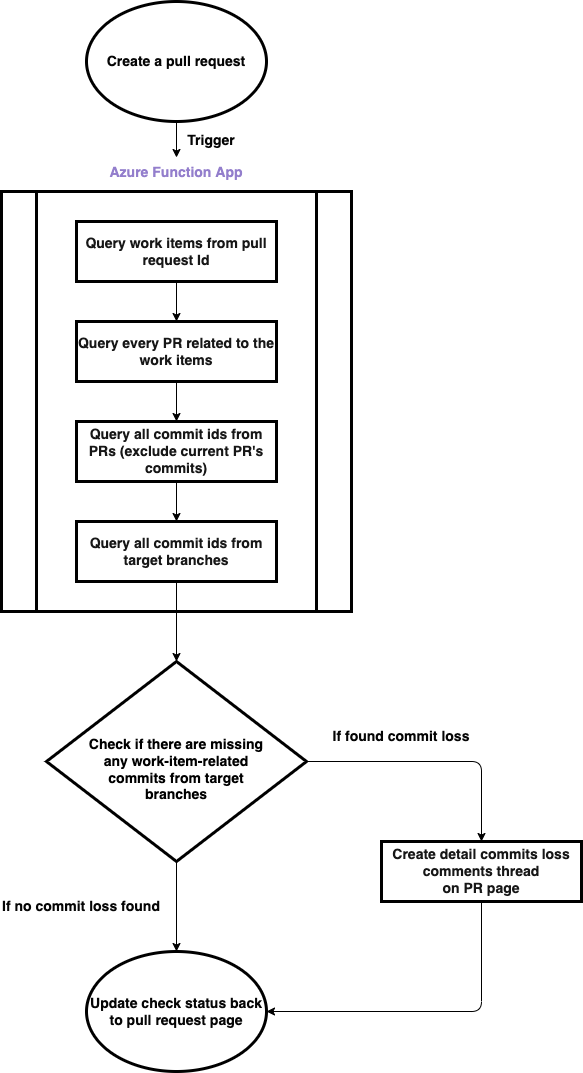

The diagram above was exported from draw.io. Its source (the exported page's mxGraphModel, read from the mxfile embedded in the PNG):
<mxGraphModel dx="595" dy="500" grid="1" gridSize="10" guides="1" tooltips="1" connect="1" arrows="1" fold="1" page="1" pageScale="1" pageWidth="827" pageHeight="1169" background="#ffffff" math="0" shadow="0">
  <root>
    <mxCell id="0" />
    <mxCell id="1" parent="0" />
    <mxCell id="3" value="" style="shape=process;whiteSpace=wrap;html=1;backgroundOutline=1;strokeColor=#000000;strokeWidth=3;fontColor=#171717;fillColor=none;" parent="1" vertex="1">
      <mxGeometry x="160" y="220" width="350" height="420" as="geometry" />
    </mxCell>
    <mxCell id="4" value="&lt;font style=&quot;font-size: 14px;&quot;&gt;&lt;b&gt;Azure Function App&lt;/b&gt;&lt;/font&gt;" style="text;html=1;strokeColor=none;fillColor=none;align=center;verticalAlign=middle;whiteSpace=wrap;rounded=0;strokeWidth=3;fontColor=#937ECC;" parent="1" vertex="1">
      <mxGeometry x="205" y="186" width="260" height="30" as="geometry" />
    </mxCell>
    <mxCell id="18" style="edgeStyle=none;html=1;exitX=0.5;exitY=1;exitDx=0;exitDy=0;entryX=0.5;entryY=0;entryDx=0;entryDy=0;strokeColor=#000000;fontSize=14;fontColor=#050505;" parent="1" source="5" target="6" edge="1">
      <mxGeometry relative="1" as="geometry" />
    </mxCell>
    <mxCell id="5" value="&lt;font size=&quot;1&quot; color=&quot;#171717&quot;&gt;&lt;b style=&quot;font-size: 14px;&quot;&gt;Query work items from pull request Id&lt;/b&gt;&lt;/font&gt;" style="rounded=0;whiteSpace=wrap;html=1;fillColor=none;strokeWidth=3;strokeColor=#000000;" parent="1" vertex="1">
      <mxGeometry x="235" y="250" width="200" height="60" as="geometry" />
    </mxCell>
    <mxCell id="19" style="edgeStyle=none;html=1;exitX=0.5;exitY=1;exitDx=0;exitDy=0;entryX=0.5;entryY=0;entryDx=0;entryDy=0;strokeColor=#000000;fontSize=14;fontColor=#050505;" parent="1" source="6" target="7" edge="1">
      <mxGeometry relative="1" as="geometry" />
    </mxCell>
    <mxCell id="6" value="&lt;font size=&quot;1&quot; color=&quot;#171717&quot;&gt;&lt;b style=&quot;font-size: 14px;&quot;&gt;Query every PR related to the work items&lt;/b&gt;&lt;/font&gt;" style="rounded=0;whiteSpace=wrap;html=1;fillColor=none;strokeWidth=3;strokeColor=#000000;" parent="1" vertex="1">
      <mxGeometry x="235" y="350" width="200" height="60" as="geometry" />
    </mxCell>
    <mxCell id="20" style="edgeStyle=none;html=1;exitX=0.5;exitY=1;exitDx=0;exitDy=0;entryX=0.5;entryY=0;entryDx=0;entryDy=0;strokeColor=#000000;fontSize=14;fontColor=#050505;" parent="1" source="7" target="8" edge="1">
      <mxGeometry relative="1" as="geometry" />
    </mxCell>
    <mxCell id="7" value="&lt;font color=&quot;#171717&quot; style=&quot;font-size: 14px;&quot;&gt;&lt;b style=&quot;font-size: 14px;&quot;&gt;Query all commit ids from PRs (exclude current PR's commits)&lt;/b&gt;&lt;/font&gt;" style="rounded=0;whiteSpace=wrap;html=1;fillColor=none;strokeWidth=3;strokeColor=#000000;fontSize=14;" parent="1" vertex="1">
      <mxGeometry x="235" y="450" width="200" height="60" as="geometry" />
    </mxCell>
    <mxCell id="21" style="edgeStyle=none;html=1;entryX=0.5;entryY=0;entryDx=0;entryDy=0;strokeColor=#000000;fontSize=14;fontColor=#050505;" parent="1" source="8" edge="1">
      <mxGeometry relative="1" as="geometry">
        <mxPoint x="335" y="690" as="targetPoint" />
      </mxGeometry>
    </mxCell>
    <mxCell id="8" value="&lt;font color=&quot;#171717&quot; style=&quot;font-size: 14px;&quot;&gt;&lt;b style=&quot;font-size: 14px;&quot;&gt;Query all commit ids from target branches&lt;/b&gt;&lt;/font&gt;" style="rounded=0;whiteSpace=wrap;html=1;fillColor=none;strokeWidth=3;strokeColor=#000000;fontSize=14;" parent="1" vertex="1">
      <mxGeometry x="235" y="550" width="200" height="60" as="geometry" />
    </mxCell>
    <mxCell id="12" value="&lt;font style=&quot;font-size: 14px;&quot;&gt;&lt;b style=&quot;font-size: 14px;&quot;&gt;Update check status back to pull request page&lt;/b&gt;&lt;/font&gt;" style="ellipse;whiteSpace=wrap;html=1;strokeColor=#000000;strokeWidth=3;fontSize=14;fontColor=#050505;fillColor=none;" parent="1" vertex="1">
      <mxGeometry x="245" y="980" width="180" height="120" as="geometry" />
    </mxCell>
    <mxCell id="16" style="edgeStyle=none;html=1;exitX=0.5;exitY=1;exitDx=0;exitDy=0;entryX=0.5;entryY=0;entryDx=0;entryDy=0;fontSize=14;fontColor=#050505;strokeColor=#000000;" parent="1" source="15" target="4" edge="1">
      <mxGeometry relative="1" as="geometry" />
    </mxCell>
    <mxCell id="15" value="&lt;font size=&quot;1&quot; style=&quot;&quot;&gt;&lt;b style=&quot;font-size: 14px;&quot;&gt;Create a pull request&lt;/b&gt;&lt;/font&gt;" style="ellipse;whiteSpace=wrap;html=1;strokeColor=#000000;strokeWidth=3;fontSize=7;fontColor=#050505;fillColor=none;" parent="1" vertex="1">
      <mxGeometry x="245" y="30" width="180" height="120" as="geometry" />
    </mxCell>
    <mxCell id="17" value="Trigger" style="text;html=1;strokeColor=none;fillColor=none;align=center;verticalAlign=middle;whiteSpace=wrap;rounded=0;strokeWidth=3;fontSize=14;fontColor=#050505;fontStyle=1" parent="1" vertex="1">
      <mxGeometry x="340" y="154" width="60" height="30" as="geometry" />
    </mxCell>
    <mxCell id="22" style="edgeStyle=none;html=1;exitX=0.5;exitY=1;exitDx=0;exitDy=0;entryX=0.5;entryY=0;entryDx=0;entryDy=0;strokeColor=#000000;fontSize=14;fontColor=#050505;" parent="1" target="12" edge="1">
      <mxGeometry relative="1" as="geometry">
        <mxPoint x="335" y="890" as="sourcePoint" />
      </mxGeometry>
    </mxCell>
    <mxCell id="27" style="edgeStyle=orthogonalEdgeStyle;html=1;exitX=0.5;exitY=1;exitDx=0;exitDy=0;entryX=1;entryY=0.5;entryDx=0;entryDy=0;strokeColor=#000000;fontSize=14;fontColor=#050505;" parent="1" source="23" target="12" edge="1">
      <mxGeometry relative="1" as="geometry" />
    </mxCell>
    <mxCell id="23" value="&lt;font color=&quot;#171717&quot;&gt;&lt;b&gt;Create detail commits loss comments&lt;/b&gt;&lt;/font&gt;&lt;b style=&quot;color: rgb(23, 23, 23);&quot;&gt;&amp;nbsp;thread&lt;/b&gt;&lt;font color=&quot;#171717&quot;&gt;&lt;b&gt;&lt;br&gt;on PR page&lt;/b&gt;&lt;/font&gt;" style="rounded=0;whiteSpace=wrap;html=1;fillColor=none;strokeWidth=3;strokeColor=#000000;fontSize=14;" parent="1" vertex="1">
      <mxGeometry x="540" y="870" width="200" height="60" as="geometry" />
    </mxCell>
    <mxCell id="26" style="edgeStyle=orthogonalEdgeStyle;html=1;exitX=1;exitY=0.5;exitDx=0;exitDy=0;strokeColor=#000000;fontSize=14;fontColor=#050505;entryX=0.5;entryY=0;entryDx=0;entryDy=0;" parent="1" target="23" edge="1">
      <mxGeometry relative="1" as="geometry">
        <mxPoint x="640" y="789.6666666666667" as="targetPoint" />
        <mxPoint x="465" y="790" as="sourcePoint" />
      </mxGeometry>
    </mxCell>
    <mxCell id="29" value="&lt;b&gt;If no commit loss found&lt;/b&gt;" style="text;html=1;strokeColor=none;fillColor=none;align=center;verticalAlign=middle;whiteSpace=wrap;rounded=0;strokeWidth=3;fontSize=14;fontColor=#050505;" parent="1" vertex="1">
      <mxGeometry x="160" y="920" width="160" height="30" as="geometry" />
    </mxCell>
    <mxCell id="31" value="&lt;b&gt;If found commit loss&lt;/b&gt;" style="text;html=1;strokeColor=none;fillColor=none;align=center;verticalAlign=middle;whiteSpace=wrap;rounded=0;strokeWidth=3;fontSize=14;fontColor=#050505;" parent="1" vertex="1">
      <mxGeometry x="480" y="750" width="160" height="30" as="geometry" />
    </mxCell>
    <mxCell id="33" value="&lt;p style=&quot;line-height: 130%;&quot;&gt;&lt;br&gt;&lt;/p&gt;" style="rhombus;whiteSpace=wrap;html=1;strokeColor=#000000;strokeWidth=3;fontColor=#937ECC;fillColor=#ffffff;align=center;" parent="1" vertex="1">
      <mxGeometry x="205" y="690" width="260" height="200" as="geometry" />
    </mxCell>
    <mxCell id="36" value="Check if there are missing any work-item-related commits from target branches" style="text;strokeColor=none;fillColor=none;align=center;verticalAlign=middle;rounded=0;fontColor=#000000;whiteSpace=wrap;fontSize=14;fontStyle=1" parent="1" vertex="1">
      <mxGeometry x="235" y="785.5" width="200" height="25" as="geometry" />
    </mxCell>
  </root>
</mxGraphModel>